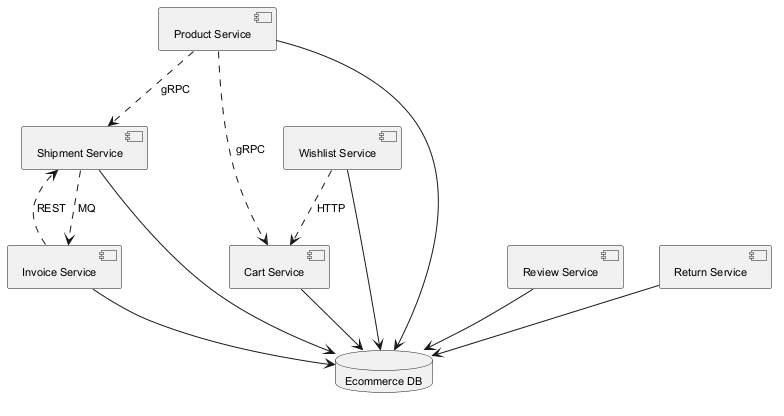

The diagram above was rendered by PlantUML. Its source (embedded in the PNG):
@startuml
skinparam defaultFontSize 11
component "Product Service" as C_ProductService
component "Invoice Service" as C_InvoiceService
component "Cart Service" as C_CartService
component "Wishlist Service" as C_WishlistService
component "Review Service" as C_ReviewService
component "Return Service" as C_ReturnService
component "Shipment Service" as C_ShipmentService
database "Ecommerce DB" as DB_ecommerce
C_ProductService --> DB_ecommerce
C_InvoiceService --> DB_ecommerce
C_CartService --> DB_ecommerce
C_WishlistService --> DB_ecommerce
C_ReviewService --> DB_ecommerce
C_ReturnService --> DB_ecommerce
C_ShipmentService --> DB_ecommerce
C_ProductService ..> C_CartService : gRPC
C_InvoiceService ..> C_ShipmentService : REST
C_WishlistService ..> C_CartService : HTTP
C_ShipmentService ..> C_InvoiceService : MQ
C_ProductService ..> C_ShipmentService : gRPC
@enduml